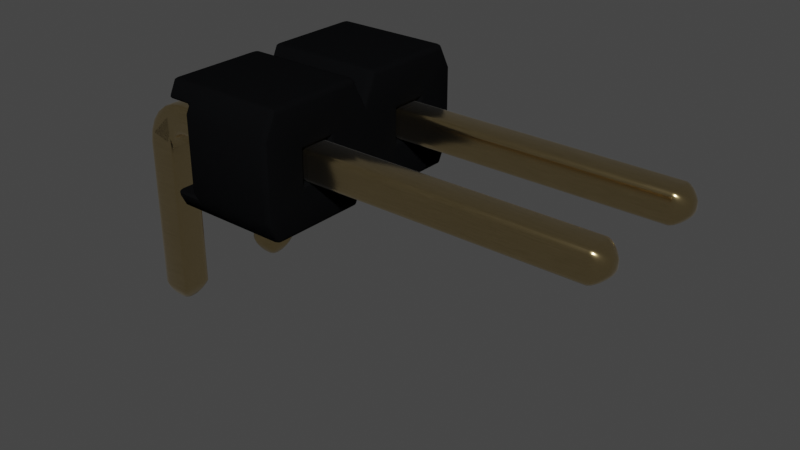 # Source: PinHeader_1x02_P2.54mm_Horizontal.blend  (saved by Blender 3.2.14; exported with 4.5.12 LTS)
import bpy
from mathutils import Matrix  # noqa: F401  (used for matrix-valued properties, if any)

bpy.ops.wm.read_factory_settings(use_empty=True)
scene = bpy.context.scene
scene.name = 'Scene'

# ---- collections
col_collection = bpy.data.collections.new('Collection'); scene.collection.children.link(col_collection)

# ---- materials (node trees are filled in below, after node groups)
mat_plastic_cast_black = bpy.data.materials.new('plastic_cast_black')
mat_plastic_cast_black.alpha_threshold = 0.0
mat_plastic_cast_black.use_transparent_shadow = False
mat_plastic_cast_black.preview_render_type = 'CUBE'
mat_plastic_cast_black.diffuse_color = (0.001296, 0.002578, 0.001683, 1.0)
mat_plastic_cast_black.specular_color = (0.01, 0.03, 0.01)
mat_plastic_cast_black.roughness = 0.5
mat_metal_goldpins_1 = bpy.data.materials.new('metal_goldpins_1')
mat_metal_goldpins_1.alpha_threshold = 0.0
mat_metal_goldpins_1.use_transparent_shadow = False
mat_metal_goldpins_1.preview_render_type = 'CUBE'
mat_metal_goldpins_1.diffuse_color = (0.5, 0.4018, 0.08046, 1.0)
mat_metal_goldpins_1.specular_color = (0.01, 0.05, 0.01)
mat_metal_goldpins_1.roughness = 0.5

# ---- node groups
ng_auto_smooth = bpy.data.node_groups.new('Auto Smooth', 'GeometryNodeTree')
_s = ng_auto_smooth.interface.new_socket(name='Geometry', in_out='OUTPUT', socket_type='NodeSocketGeometry')
_s = ng_auto_smooth.interface.new_socket(name='Geometry', in_out='INPUT', socket_type='NodeSocketGeometry')
_s = ng_auto_smooth.interface.new_socket(name='Angle', in_out='INPUT', socket_type='NodeSocketFloat')
_s.subtype = 'ANGLE'
_s.min_value = 0.0
_s.max_value = 3.142
ng_auto_smooth.is_modifier = True
_N = ng_auto_smooth.nodes; _L = ng_auto_smooth.links
n0 = _N.new('NodeGroupOutput'); n0.name = 'Group Output'; n0.location = (480, -100)
n1 = _N.new('NodeGroupInput'); n1.name = 'Group Input'; n1.location = (-420, -300)
n2 = _N.new('NodeGroupInput'); n2.name = 'Group Input.001'; n2.location = (-60, -100)
n3 = _N.new('GeometryNodeSetShadeSmooth'); n3.name = 'Set Shade Smooth'; n3.location = (120, -100)
n3.domain = 'EDGE'
n4 = _N.new('GeometryNodeSetShadeSmooth'); n4.name = 'Set Shade Smooth.001'; n4.location = (300, -100)
n5 = _N.new('GeometryNodeInputMeshEdgeAngle'); n5.name = 'Edge Angle'; n5.location = (-420, -220)
n6 = _N.new('GeometryNodeInputEdgeSmooth'); n6.name = 'Is Edge Smooth'; n6.location = (-60, -160)
n7 = _N.new('GeometryNodeInputShadeSmooth'); n7.name = 'Is Face Smooth'; n7.location = (-240, -340)
n8 = _N.new('FunctionNodeBooleanMath'); n8.name = 'Boolean Math'; n8.location = (-60, -220)
n9 = _N.new('FunctionNodeCompare'); n9.name = 'Compare'; n9.location = (-240, -180)
n9.operation = 'LESS_EQUAL'
_L.new(n5.outputs[0], n9.inputs[0])
_L.new(n4.outputs[0], n0.inputs[0])
_L.new(n1.outputs[1], n9.inputs[1])
_L.new(n9.outputs[0], n8.inputs[0])
_L.new(n7.outputs[0], n8.inputs[1])
_L.new(n2.outputs[0], n3.inputs[0])
_L.new(n6.outputs[0], n3.inputs[1])
_L.new(n3.outputs[0], n4.inputs[0])
_L.new(n8.outputs[0], n3.inputs[2])
n0.is_active_output = True

# ---- material node trees
mat_plastic_cast_black.use_nodes = True; mat_plastic_cast_black.node_tree.nodes.clear()
_N = mat_plastic_cast_black.node_tree.nodes; _L = mat_plastic_cast_black.node_tree.links
n0 = _N.new('ShaderNodeOutputMaterial'); n0.name = 'Material Output'; n0.location = (300, 300)
n1 = _N.new('ShaderNodeBsdfPrincipled'); n1.name = 'Principled BSDF'; n1.location = (-34, 298)
n1.distribution = 'GGX'
n1.subsurface_method = 'BURLEY'
n1.inputs[0].default_value = (0.003107, 0.003254, 0.00368, 1.0)
n1.inputs[3].default_value = 1.0
n1.inputs[13].default_value = 0.4091
n1.inputs[27].default_value = (0.0, 0.0, 0.0, 1.0)
n1.inputs[28].default_value = 1.0
n2 = _N.new('ShaderNodeValToRGB'); n2.name = 'ColorRamp'; n2.location = (-597, 225)
while len(n2.color_ramp.elements) > 1: n2.color_ramp.elements.remove(n2.color_ramp.elements[-1])
n2.color_ramp.elements[0].position = 0.1409; n2.color_ramp.elements[0].color = (0.2343, 0.2343, 0.2343, 1.0)
_e = n2.color_ramp.elements.new(1.0); _e.color = (0.5802, 0.5802, 0.5802, 1.0)
n3 = _N.new('ShaderNodeTexNoise'); n3.name = 'Noise Texture'; n3.location = (-885, 219)
n3.inputs[2].default_value = 2.5
n3.inputs[3].default_value = 1.0
n3.inputs[4].default_value = 0.8583
n3.inputs[8].default_value = -2.2
_L.new(n1.outputs[0], n0.inputs[0])
_L.new(n3.outputs[0], n2.inputs[0])
_L.new(n2.outputs[0], n1.inputs[2])
n0.is_active_output = True
mat_metal_goldpins_1.use_nodes = True; mat_metal_goldpins_1.node_tree.nodes.clear()
_N = mat_metal_goldpins_1.node_tree.nodes; _L = mat_metal_goldpins_1.node_tree.links
n0 = _N.new('ShaderNodeOutputMaterial'); n0.name = 'Material Output'; n0.location = (398, 300)
n1 = _N.new('ShaderNodeBsdfPrincipled'); n1.name = 'Principled BSDF'; n1.location = (108, 300)
n1.distribution = 'GGX'
n1.subsurface_method = 'BURLEY'
n1.inputs[1].default_value = 1.0
n1.inputs[2].default_value = 0.1841
n1.inputs[3].default_value = 1.45
n1.inputs[8].default_value = 1.0
n1.inputs[10].default_value = 0.02727
n1.inputs[13].default_value = 0.475
n1.inputs[20].default_value = 0.2891
n1.inputs[24].default_value = 0.03545
n1.inputs[27].default_value = (0.0, 0.0, 0.0, 1.0)
n1.inputs[28].default_value = 1.0
n2 = _N.new('ShaderNodeMapping'); n2.name = 'Mapping'; n2.location = (-783, 233)
n2.vector_type = 'VECTOR'
n2.inputs[3].default_value = (29.8, 40.0, 1.0)
n3 = _N.new('ShaderNodeTexCoord'); n3.name = 'Texture Coordinate'; n3.location = (-1071, 295)
n4 = _N.new('ShaderNodeTexNoise'); n4.name = 'Noise Texture'; n4.location = (-553, 188)
n4.inputs[3].default_value = 13.2
n4.inputs[4].default_value = 0.8833
n4.inputs[8].default_value = 4.0
n5 = _N.new('ShaderNodeValToRGB'); n5.name = 'ColorRamp'; n5.location = (-286, 264)
while len(n5.color_ramp.elements) > 1: n5.color_ramp.elements.remove(n5.color_ramp.elements[-1])
n5.color_ramp.elements[0].position = 0.3295; n5.color_ramp.elements[0].color = (0.9756, 0.7616, 0.4151, 1.0)
_e = n5.color_ramp.elements.new(0.8); _e.color = (0.2997, 0.2211, 0.05513, 1.0)
n6 = _N.new('ShaderNodeMix'); n6.name = 'Mix'; n6.location = (-62, 180)
n6.data_type = 'RGBA'
n6.inputs[0].default_value = 0.02727
n6.inputs[7].default_value = (0.5518, 0.2626, 0.03915, 1.0)
_L.new(n1.outputs[0], n0.inputs[0])
_L.new(n2.outputs[0], n4.inputs[0])
_L.new(n3.outputs[0], n2.inputs[0])
_L.new(n4.outputs[0], n5.inputs[0])
_L.new(n5.outputs[0], n6.inputs[6])
_L.new(n6.outputs[2], n1.inputs[0])
n0.is_active_output = True

# ---- world
world_world = bpy.data.worlds.new('World'); scene.world = world_world
world_world.use_nodes = True; world_world.node_tree.nodes.clear()
_N = world_world.node_tree.nodes; _L = world_world.node_tree.links
n0 = _N.new('ShaderNodeOutputWorld'); n0.name = 'World Output'; n0.location = (300, 300)
n1 = _N.new('ShaderNodeBackground'); n1.name = 'Background'; n1.location = (10, 300)
n1.inputs[0].default_value = (0.05088, 0.05088, 0.05088, 1.0)
_L.new(n1.outputs[0], n0.inputs[0])
n0.is_active_output = True
world_world.color = (0.05088, 0.05088, 0.05088)
world_world.use_sun_shadow = False
world_world.sun_shadow_jitter_overblur = 0.0

# ---- meshes
me_shape_9_indexedfaceset_001 = bpy.data.meshes.new('SHAPE_9_IndexedFaceSet.001')
me_shape_9_indexedfaceset_001.from_pydata([(0.8661, -0.6378, 0.7795), (1.118, -0.3858, 0.7795), (0.8661, -0.3858, 1.583), (0.8661, -0.3858, 0.7795), (-0.1339, -0.6378, 1.583), (1.394, -0.01181, 1.583), (1.492, -0.2087, 1.583), (0.5906, -0.01181, 1.583), (0.3937, -0.01181, 1.583), (0.3937, -1.012, 1.583), (0.4921, -0.815, 1.583), (0.1181, -0.6378, 1.583), (-0.1339, -0.3858, 1.583), (0.1181, -0.3858, 1.583), (1.118, -0.3858, 1.583), (-0.5079, -0.2087, 0.7795), (0.4665, -0.1575, 0.7795), (0.4921, -0.2087, 0.7795), (1.467, -0.1575, 0.7795), (1.492, -0.2087, 0.7795), (1.467, -0.8661, 0.7795), (-0.1339, -0.6378, 0.7795), (-0.4094, -0.01181, 0.5827), (-0.5079, -0.815, 0.7795), (-0.4094, -1.012, 1.583), (-0.4094, -1.012, 0.5827), (0.5906, -1.012, 1.583), (0.5906, -1.012, 0.5827), (0.5177, -0.8661, 0.5827), (0.3937, -1.012, 0.5827), (0.4921, -0.815, 0.7795), (1.492, -0.815, 1.583), (1.492, -0.815, 0.7795), (-0.4823, -0.1575, 0.7795), (-0.4094, -0.01181, 1.583), (-0.5079, -0.2087, 1.583), (0.5177, -0.1575, 0.5827), (0.4921, -0.2087, 1.583), (-0.4823, -0.8661, 0.5827), (-0.4823, -0.8661, 0.7795), (0.4665, -0.8661, 0.7795), (0.4665, -0.8661, 0.5827), (-0.4823, -0.1575, 0.5827), (0.4665, -0.1575, 0.5827), (-0.1339, -0.3858, 0.7795), (0.1181, -0.6378, 0.7795), (0.1181, -0.3858, 0.7795), (1.394, -1.012, 1.583), (1.394, -0.01181, 0.5827), (0.3937, -0.01181, 0.5827), (0.5906, -0.01181, 0.5827), (1.394, -1.012, 0.5827), (-0.5079, -0.815, 1.583), (0.5177, -0.8661, 0.7795), (1.467, -0.8661, 0.5827), (0.5177, -0.1575, 0.7795), (1.467, -0.1575, 0.5827), (0.8661, -0.6378, 1.583), (1.118, -0.6378, 1.583), (1.118, -0.6378, 0.7795), (-0.05512, -0.4646, 3.945), (0.1181, -0.6378, 3.866), (-0.05512, 1.169, 0.03937), (0.03937, 1.169, -0.05512), (0.1181, -0.2441, 0.1181), (-0.1339, -0.2441, 0.1181), (-0.05512, 1.169, -0.05512), (0.03937, 1.169, 0.03937), (0.1181, 1.091, -0.1339), (0.1181, 1.091, 0.1181), (-0.1339, 1.091, 0.1181), (0.03937, -0.4646, 3.945), (0.03937, -0.5591, 3.945), (-0.05512, -0.5591, 3.945), (-0.1339, -0.6378, 3.866), (-0.1339, 1.091, -0.1339), (-0.1339, -0.2441, -0.1339), (-0.1339, -0.6244, 0.1579), (-0.1339, -0.585, 0.06299), (-0.1339, -0.5225, -0.01855), (-0.1339, -0.4409, -0.08111), (-0.1339, -0.346, -0.1204), (-0.1339, -0.3858, 3.866), (-0.1339, -0.315, 0.1371), (-0.1339, -0.3443, 0.1596), (-0.1339, -0.381, 0.2232), (0.1181, -0.4409, -0.08111), (0.1181, -0.3858, 3.866), (0.1181, -0.2808, 0.1229), (0.1181, -0.3443, 0.1596), (0.1181, -0.3668, 0.189), (0.1181, -0.381, 0.2232), (-0.1339, -0.6378, 0.2598), (0.1181, -0.2441, -0.1339), (0.1181, -0.6378, 0.2598), (0.1181, -0.6244, 0.1579), (0.1181, -0.585, 0.06299), (0.1181, -0.5225, -0.01855), (0.1181, -0.346, -0.1204), (0.1181, -0.315, 0.1371), (0.1181, -0.3858, 0.2598), (-0.1339, -0.3858, 0.2598), (-0.1339, -0.2808, 0.1229), (-0.1339, -0.3668, 0.189), (1.039, -0.4646, 3.945), (1.118, -0.6378, 0.2598), (0.8661, -0.3858, 0.2598), (1.039, 1.169, -0.05512), (0.8661, -0.2441, 0.1181), (1.118, 1.091, 0.1181), (0.9449, 1.169, -0.05512), (0.9449, 1.169, 0.03937), (1.039, 1.169, 0.03937), (0.9449, -0.4646, 3.945), (0.8661, -0.3858, 3.866), (0.9449, -0.5591, 3.945), (1.039, -0.5591, 3.945), (0.8661, 1.091, 0.1181), (0.8661, -0.6378, 0.2598), (0.8661, -0.6378, 3.866), (0.8661, -0.3443, 0.1596), (0.8661, -0.381, 0.2232), (1.118, -0.6244, 0.1579), (1.118, -0.6378, 3.866), (1.118, -0.3858, 3.866), (1.118, -0.2441, 0.1181), (1.118, -0.315, 0.1371), (1.118, -0.3668, 0.189), (1.118, -0.2441, -0.1339), (0.8661, -0.2441, -0.1339), (1.118, 1.091, -0.1339), (0.8661, 1.091, -0.1339), (0.8661, -0.6244, 0.1579), (0.8661, -0.585, 0.06299), (0.8661, -0.5225, -0.01855), (0.8661, -0.4409, -0.08111), (0.8661, -0.346, -0.1204), (1.118, -0.585, 0.06299), (1.118, -0.5225, -0.01855), (1.118, -0.4409, -0.08111), (1.118, -0.346, -0.1204), (1.118, -0.2808, 0.1229), (1.118, -0.3443, 0.1596), (1.118, -0.381, 0.2232), (1.118, -0.3858, 0.2598), (0.8661, -0.2808, 0.1229), (0.8661, -0.315, 0.1371), (0.8661, -0.3668, 0.189)], [], [(29, 25, 24), (29, 24, 9), (2, 0, 57), (2, 3, 0), (1, 2, 14), (1, 3, 2), (45, 4, 21), (45, 11, 4), (4, 24, 52), (12, 52, 35), (12, 4, 52), (11, 9, 24), (11, 24, 4), (34, 12, 35), (10, 9, 11), (57, 26, 10), (37, 11, 13), (37, 10, 11), (8, 13, 12), (8, 12, 34), (8, 37, 13), (58, 47, 26), (58, 26, 57), (2, 57, 10), (2, 10, 37), (7, 2, 37), (31, 47, 58), (6, 58, 14), (6, 31, 58), (5, 14, 2), (5, 6, 14), (5, 2, 7), (59, 20, 32), (0, 20, 59), (1, 19, 18), (1, 32, 19), (1, 59, 32), (53, 20, 0), (30, 53, 0), (3, 30, 0), (45, 40, 30), (17, 30, 3), (55, 3, 1), (55, 1, 18), (55, 17, 3), (21, 40, 45), (46, 17, 16), (46, 45, 30), (46, 30, 17), (39, 40, 21), (23, 39, 21), (15, 21, 44), (15, 23, 21), (33, 44, 46), (33, 46, 16), (33, 15, 44), (31, 19, 32), (6, 19, 31), (25, 41, 38), (25, 29, 41), (49, 34, 22), (49, 8, 34), (39, 52, 24), (25, 39, 24), (23, 52, 39), (38, 39, 25), (53, 10, 26), (27, 53, 26), (30, 10, 53), (28, 53, 27), (40, 41, 29), (9, 40, 29), (10, 30, 40), (10, 40, 9), (20, 54, 51), (47, 20, 51), (31, 32, 20), (31, 20, 47), (33, 34, 35), (33, 35, 15), (22, 33, 42), (22, 34, 33), (55, 7, 37), (55, 37, 17), (50, 55, 36), (50, 7, 55), (16, 17, 37), (16, 37, 8), (49, 43, 16), (49, 16, 8), (18, 19, 6), (18, 6, 5), (48, 56, 18), (48, 18, 5), (38, 40, 39), (38, 41, 40), (43, 42, 33), (43, 33, 16), (12, 21, 4), (12, 44, 21), (46, 12, 13), (46, 44, 12), (13, 11, 45), (13, 45, 46), (51, 27, 26), (51, 26, 47), (48, 7, 50), (48, 5, 7), (42, 43, 49), (42, 49, 22), (36, 56, 48), (36, 48, 50), (27, 54, 28), (27, 51, 54), (35, 23, 15), (35, 52, 23), (53, 54, 20), (28, 54, 53), (56, 36, 55), (56, 55, 18), (14, 58, 59), (14, 59, 1), (59, 57, 0), (59, 58, 57), (73, 60, 71), (73, 71, 72), (94, 92, 74), (94, 74, 61), (100, 87, 82), (100, 82, 101), (63, 67, 62), (63, 62, 66), (65, 70, 69), (65, 69, 64), (75, 63, 66), (75, 68, 63), (62, 75, 66), (62, 70, 75), (63, 68, 69), (63, 69, 67), (62, 67, 69), (70, 62, 69), (71, 60, 82), (87, 71, 82), (60, 73, 74), (82, 60, 74), (87, 61, 72), (71, 87, 72), (73, 72, 61), (73, 61, 74), (83, 79, 80), (83, 84, 79), (103, 78, 79), (103, 79, 84), (85, 77, 78), (85, 78, 103), (102, 80, 81), (102, 83, 80), (65, 81, 76), (65, 102, 81), (101, 92, 77), (101, 77, 85), (70, 76, 75), (70, 65, 76), (82, 74, 92), (82, 92, 101), (99, 86, 97), (99, 97, 89), (90, 97, 96), (90, 89, 97), (91, 96, 95), (91, 90, 96), (88, 98, 86), (88, 86, 99), (64, 93, 98), (64, 98, 88), (100, 95, 94), (100, 91, 95), (69, 68, 93), (69, 93, 64), (87, 94, 61), (87, 100, 94), (68, 76, 93), (68, 75, 76), (81, 93, 76), (81, 98, 93), (80, 86, 98), (80, 98, 81), (79, 97, 86), (79, 86, 80), (78, 96, 97), (78, 97, 79), (77, 95, 96), (77, 96, 78), (92, 94, 95), (92, 95, 77), (102, 65, 64), (102, 64, 88), (83, 88, 99), (83, 102, 88), (84, 99, 89), (84, 83, 99), (103, 89, 90), (103, 84, 89), (85, 90, 91), (85, 103, 90), (101, 91, 100), (101, 85, 91), (115, 113, 104), (115, 104, 116), (105, 118, 119), (105, 119, 123), (144, 124, 114), (144, 114, 106), (107, 112, 111), (107, 111, 110), (108, 117, 109), (108, 109, 125), (110, 130, 107), (131, 130, 110), (111, 131, 110), (111, 117, 131), (107, 130, 109), (107, 109, 112), (111, 112, 109), (117, 111, 109), (104, 113, 114), (124, 104, 114), (113, 115, 119), (114, 113, 119), (124, 123, 116), (104, 124, 116), (115, 116, 123), (115, 123, 119), (146, 134, 135), (146, 120, 134), (147, 133, 134), (147, 134, 120), (121, 132, 133), (121, 133, 147), (145, 135, 136), (145, 146, 135), (108, 136, 129), (108, 145, 136), (106, 118, 132), (106, 132, 121), (117, 129, 131), (117, 108, 129), (114, 119, 118), (114, 118, 106), (126, 139, 138), (126, 138, 142), (127, 138, 137), (127, 142, 138), (143, 137, 122), (143, 127, 137), (141, 140, 139), (141, 139, 126), (125, 128, 140), (125, 140, 141), (144, 122, 105), (144, 143, 122), (109, 130, 128), (109, 128, 125), (124, 105, 123), (124, 144, 105), (130, 129, 128), (130, 131, 129), (136, 128, 129), (136, 140, 128), (135, 139, 140), (135, 140, 136), (134, 138, 139), (134, 139, 135), (133, 137, 138), (133, 138, 134), (132, 122, 137), (132, 137, 133), (118, 105, 122), (118, 122, 132), (145, 108, 125), (145, 125, 141), (146, 141, 126), (146, 145, 141), (120, 126, 142), (120, 146, 126), (147, 142, 127), (147, 120, 142), (121, 127, 143), (121, 147, 127), (106, 143, 144), (106, 121, 143)])
me_shape_9_indexedfaceset_001.polygons.foreach_set('use_smooth', [True] * 292)
me_shape_9_indexedfaceset_001.polygons.foreach_set('material_index', [0, 0, 0, 0, 0, 0, 0, 0, 0, 0, 0, 0, 0, 0, 0, 0, 0, 0, 0, 0, 0, 0, 0, 0, 0, 0, 0, 0, 0, 0, 0, 0, 0, 0, 0, 0, 0, 0, 0, 0, 0, 0, 0, 0, 0, 0, 0, 0, 0, 0, 0, 0, 0, 0, 0, 0, 0, 0, 0, 0, 0, 0, 0, 0, 0, 0, 0, 0, 0, 0, 0, 0, 0, 0, 0, 0, 0, 0, 0, 0, 0, 0, 0, 0, 0, 0, 0, 0, 0, 0, 0, 0, 0, 0, 0, 0, 0, 0, 0, 0, 0, 0, 0, 0, 0, 0, 0, 0, 0, 0, 0, 0, 0, 0, 0, 0, 0, 0, 0, 0, 0, 0, 0, 0, 1, 1, 1, 1, 1, 1, 1, 1, 1, 1, 1, 1, 1, 1, 1, 1, 1, 1, 1, 1, 1, 1, 1, 1, 1, 1, 1, 1, 1, 1, 1, 1, 1, 1, 1, 1, 1, 1, 1, 1, 1, 1, 1, 1, 1, 1, 1, 1, 1, 1, 1, 1, 1, 1, 1, 1, 1, 1, 1, 1, 1, 1, 1, 1, 1, 1, 1, 1, 1, 1, 1, 1, 1, 1, 1, 1, 1, 1, 1, 1, 1, 1, 1, 1, 1, 1, 1, 1, 1, 1, 1, 1, 1, 1, 1, 1, 1, 1, 1, 1, 1, 1, 1, 1, 1, 1, 1, 1, 1, 1, 1, 1, 1, 1, 1, 1, 1, 1, 1, 1, 1, 1, 1, 1, 1, 1, 1, 1, 1, 1, 1, 1, 1, 1, 1, 1, 1, 1, 1, 1, 1, 1, 1, 1, 1, 1, 1, 1, 1, 1, 1, 1, 1, 1, 1, 1, 1, 1, 1, 1, 1, 1, 1, 1, 1, 1, 1, 1])
_uv = me_shape_9_indexedfaceset_001.uv_layers.new(name='UVMap')
_uv.uv.foreach_set('vector', [0.0, 1.0, 0.0, 0.0, 1.0, 0.0, 0.0, 1.0, 1.0, 0.0, 1.0, 1.0, 1.0, 1.0, 0.0, 0.0, 1.0, 0.0, 1.0, 1.0, 0.0, 1.0, 0.0, 0.0, 0.0, 1.0, 1.0, 0.0, 1.0, 1.0, 0.0, 1.0, 0.0, 0.0, 1.0, 0.0, 0.0, 1.0, 1.0, 0.0, 0.0, 0.0, 0.0, 1.0, 1.0, 1.0, 1.0, 0.0, 0.187, 0.374, 0.04921, 0.0, 0.0, 0.1969, 0.187, 0.626, 0.0, 0.1969, 0.0, 0.8031, 0.187, 0.626, 0.187, 0.374, 0.0, 0.1969, 0.313, 0.374, 0.4508, 0.0, 0.04921, 0.0, 0.313, 0.374, 0.04921, 0.0, 0.187, 0.374, 0.04921, 1.0, 0.187, 0.626, 0.0, 0.8031, 0.5, 0.1969, 0.4508, 0.0, 0.313, 0.374, 0.687, 0.374, 0.5492, 0.0, 0.5, 0.1969, 0.5, 0.8031, 0.313, 0.374, 0.313, 0.626, 0.5, 0.8031, 0.5, 0.1969, 0.313, 0.374, 0.4508, 1.0, 0.313, 0.626, 0.187, 0.626, 0.4508, 1.0, 0.187, 0.626, 0.04921, 1.0, 0.4508, 1.0, 0.5, 0.8031, 0.313, 0.626, 0.813, 0.374, 0.9508, 0.0, 0.5492, 0.0, 0.813, 0.374, 0.5492, 0.0, 0.687, 0.374, 0.687, 0.626, 0.687, 0.374, 0.5, 0.1969, 0.687, 0.626, 0.5, 0.1969, 0.5, 0.8031, 0.5492, 1.0, 0.687, 0.626, 0.5, 0.8031, 1.0, 0.1969, 0.9508, 0.0, 0.813, 0.374, 1.0, 0.8031, 0.813, 0.374, 0.813, 0.626, 1.0, 0.8031, 1.0, 0.1969, 0.813, 0.374, 0.9508, 1.0, 0.813, 0.626, 0.687, 0.626, 0.9508, 1.0, 1.0, 0.8031, 0.813, 0.626, 0.9508, 1.0, 0.687, 0.626, 0.5492, 1.0, 0.813, 0.3222, 0.9872, 0.0, 1.0, 0.07222, 0.687, 0.3222, 0.9872, 0.0, 0.813, 0.3222, 0.813, 0.6778, 1.0, 0.9278, 0.9872, 1.0, 0.813, 0.6778, 1.0, 0.07222, 1.0, 0.9278, 0.813, 0.6778, 0.813, 0.3222, 1.0, 0.07222, 0.5128, 0.0, 0.9872, 0.0, 0.687, 0.3222, 0.5, 0.07222, 0.5128, 0.0, 0.687, 0.3222, 0.687, 0.6778, 0.5, 0.07222, 0.687, 0.3222, 0.313, 0.3222, 0.4872, 0.0, 0.5, 0.07222, 0.5, 0.9278, 0.5, 0.07222, 0.687, 0.6778, 0.5128, 1.0, 0.687, 0.6778, 0.813, 0.6778, 0.5128, 1.0, 0.813, 0.6778, 0.9872, 1.0, 0.5128, 1.0, 0.5, 0.9278, 0.687, 0.6778, 0.187, 0.3222, 0.4872, 0.0, 0.313, 0.3222, 0.313, 0.6778, 0.5, 0.9278, 0.4872, 1.0, 0.313, 0.6778, 0.313, 0.3222, 0.5, 0.07222, 0.313, 0.6778, 0.5, 0.07222, 0.5, 0.9278, 0.0128, 0.0, 0.4872, 0.0, 0.187, 0.3222, 0.0, 0.07222, 0.0128, 0.0, 0.187, 0.3222, 0.0, 0.9278, 0.187, 0.3222, 0.187, 0.6778, 0.0, 0.9278, 0.0, 0.07222, 0.187, 0.3222, 0.0128, 1.0, 0.187, 0.6778, 0.313, 0.6778, 0.0128, 1.0, 0.313, 0.6778, 0.4872, 1.0, 0.0128, 1.0, 0.0, 0.9278, 0.187, 0.6778, 1.0, 0.0, 0.0, 1.0, 0.0, 0.0, 1.0, 1.0, 0.0, 1.0, 1.0, 0.0, 0.07676, 0.0, 1.0, 1.0, 0.0, 1.0, 0.07676, 0.0, 0.9232, 0.0, 1.0, 1.0, 0.0, 1.0, 1.0, 0.0, 0.0, 0.0, 0.0, 1.0, 1.0, 1.0, 1.0, 0.0, 0.1969, 0.74, 1.0, 1.0, 1.0, 0.0, 0.0, 0.0, 0.1969, 0.74, 1.0, 0.0, 0.1969, 1.0, 1.0, 1.0, 0.1969, 0.74, 0.0, 0.74, 0.1969, 0.74, 0.0, 0.0, 0.1969, 0.74, 1.0, 1.0, 1.0, 0.0, 0.0, 0.0, 0.1969, 0.74, 1.0, 0.0, 0.1969, 1.0, 1.0, 1.0, 0.1969, 0.74, 0.0, 0.74, 0.1969, 0.74, 0.0, 0.0, 0.1969, 0.74, 0.0, 0.74, 0.0, 0.0, 1.0, 0.0, 0.1969, 0.74, 0.0, 0.0, 1.0, 1.0, 0.1969, 1.0, 0.1969, 0.74, 1.0, 1.0, 0.1969, 0.74, 1.0, 0.0, 0.1969, 0.74, 0.0, 0.74, 0.0, 0.0, 1.0, 0.0, 0.1969, 0.74, 0.0, 0.0, 1.0, 1.0, 0.1969, 1.0, 0.1969, 0.74, 1.0, 1.0, 0.1969, 0.74, 1.0, 0.0, 0.1969, 0.26, 1.0, 1.0, 1.0, 0.0, 0.1969, 0.26, 1.0, 0.0, 0.1969, 0.0, 0.0, 1.0, 0.1969, 0.26, 0.0, 0.26, 0.0, 1.0, 1.0, 1.0, 0.1969, 0.26, 0.1969, 0.26, 1.0, 1.0, 1.0, 0.0, 0.1969, 0.26, 1.0, 0.0, 0.1969, 0.0, 0.0, 1.0, 0.1969, 0.26, 0.0, 0.26, 0.0, 1.0, 1.0, 1.0, 0.1969, 0.26, 0.1969, 0.26, 0.1969, 0.0, 1.0, 0.0, 0.1969, 0.26, 1.0, 0.0, 1.0, 1.0, 0.0, 1.0, 0.0, 0.26, 0.1969, 0.26, 0.0, 1.0, 0.1969, 0.26, 1.0, 1.0, 0.1969, 0.26, 0.1969, 0.0, 1.0, 0.0, 0.1969, 0.26, 1.0, 0.0, 1.0, 1.0, 0.0, 1.0, 0.0, 0.26, 0.1969, 0.26, 0.0, 1.0, 0.1969, 0.26, 1.0, 1.0, 0.0, 0.0, 1.0, 1.0, 0.0, 1.0, 0.0, 0.0, 1.0, 0.0, 1.0, 1.0, 1.0, 0.0, 0.0, 0.0, 0.0, 1.0, 1.0, 0.0, 0.0, 1.0, 1.0, 1.0, 1.0, 1.0, 0.0, 0.0, 1.0, 0.0, 1.0, 1.0, 0.0, 1.0, 0.0, 0.0, 0.0, 1.0, 1.0, 0.0, 1.0, 1.0, 0.0, 1.0, 0.0, 0.0, 1.0, 0.0, 1.0, 1.0, 1.0, 0.0, 0.0, 0.0, 1.0, 1.0, 0.0, 0.0, 0.0, 1.0, 0.0, 1.0, 0.0, 0.0, 1.0, 0.0, 0.0, 1.0, 1.0, 0.0, 1.0, 1.0, 0.0, 1.0, 1.0, 0.0, 0.0, 0.0, 0.0, 1.0, 1.0, 1.0, 1.0, 0.0, 0.0, 0.0, 1.0, 0.0, 0.9232, 1.0, 0.0, 0.0, 0.9232, 1.0, 0.07676, 1.0, 0.0, 0.0, 1.0, 0.0, 0.9232, 1.0, 0.0, 0.0, 0.9232, 1.0, 0.07676, 1.0, 0.07676, 0.0, 1.0, 1.0, 0.0, 1.0, 0.07676, 0.0, 0.9232, 0.0, 1.0, 1.0, 1.0, 1.0, 0.0, 0.0, 0.0, 1.0, 1.0, 1.0, 1.0, 0.0, 0.0, 0.0, 0.0, 1.0, 1.0, 0.0, 1.0, 1.0, 0.0, 0.0, 1.0, 0.0, 0.0, 1.0, 1.0, 0.0, 0.0, 0.0, 0.0, 1.0, 1.0, 0.0, 0.0, 1.0, 1.0, 1.0, 1.0, 1.0, 1.0, 0.0, 0.0, 0.0, 1.0, 1.0, 0.0, 0.0, 0.0, 1.0, 0.0, 1.0, 1.0, 0.0, 0.0, 0.0, 0.0, 1.0, 1.0, 1.0, 1.0, 0.0, 0.0, 0.0, 1.0, 0.0, 1.0, 1.0, 0.0, 0.0, 1.0, 1.0, 0.0, 1.0, 0.0, 1.0, 0.0, 0.0, 1.0, 0.0, 0.0, 1.0, 1.0, 0.0, 1.0, 1.0, 0.0, 1.0, 1.0, 1.0, 1.0, 0.0, 0.0, 1.0, 1.0, 0.0, 0.0, 0.0, 0.0, 1.0, 1.0, 1.0, 1.0, 0.0, 0.0, 1.0, 1.0, 0.0, 0.0, 0.0, 0.0, 0.0, 1.0, 0.0, 1.0, 1.0, 0.0, 0.0, 1.0, 1.0, 0.0, 1.0, 0.0, 0.0, 0.6875, 1.0, 0.3125, 1.0, 0.0, 0.0, 1.0, 0.0, 0.6875, 1.0, 0.6875, 1.0, 0.0, 0.0, 0.3125, 1.0, 0.6875, 1.0, 1.0, 0.0, 0.0, 0.0, 0.3125, 1.0, 0.0, 0.0, 1.0, 0.0, 0.3125, 1.0, 1.0, 0.0, 0.6875, 1.0, 0.3125, 1.0, 0.6875, 1.0, 1.0, 0.0, 0.0, 0.0, 0.3125, 1.0, 1.0, 0.0, 0.6875, 0.0, 0.3125, 0.0, 0.0, 1.0, 1.0, 1.0, 0.6875, 0.0, 0.0, 1.0, 0.6875, 1.0, 0.3125, 1.0, 0.0, 0.0, 1.0, 0.0, 0.6875, 1.0, 0.0, 0.0, 1.0, 1.0, 0.0, 1.0, 0.3125, 0.0, 0.6875, 0.0, 1.0, 1.0, 0.3125, 0.0, 0.3125, 1.0, 0.6875, 1.0, 1.0, 0.0, 0.3125, 1.0, 1.0, 0.0, 0.0, 0.0, 0.06774, 0.1868, 0.02883, 0.06672, 0.01319, 0.1139, 0.06774, 0.1868, 0.07337, 0.1698, 0.02883, 0.06672, 0.08071, 0.1568, 0.04921, 0.03052, 0.02883, 0.06672, 0.08071, 0.1568, 0.02883, 0.06672, 0.07337, 0.1698, 0.08925, 0.1486, 0.07295, 0.007762, 0.04921, 0.03052, 0.08925, 0.1486, 0.04921, 0.03052, 0.08071, 0.1568, 0.0642, 0.2066, 0.01319, 0.1139, 0.003354, 0.1688, 0.0642, 0.2066, 0.06774, 0.1868, 0.01319, 0.1139, 0.06299, 0.2278, 0.003354, 0.1688, 0.0, 0.2278, 0.06299, 0.2278, 0.0642, 0.2066, 0.003354, 0.1688, 0.09843, 0.1458, 0.09843, 0.0, 0.07295, 0.007762, 0.09843, 0.1458, 0.07295, 0.007762, 0.08925, 0.1486, 0.06299, 1.0, 0.0, 0.2278, 0.0, 1.0, 0.06299, 1.0, 0.06299, 0.2278, 0.0, 0.2278, 1.0, 0.1458, 1.0, 0.0, 0.09843, 0.0, 1.0, 0.1458, 0.09843, 0.0, 0.09843, 0.1458, 0.06774, 0.1868, 0.01319, 0.1139, 0.02883, 0.06672, 0.06774, 0.1868, 0.02883, 0.06672, 0.07337, 0.1698, 0.08071, 0.1568, 0.02883, 0.06672, 0.04921, 0.03052, 0.08071, 0.1568, 0.07337, 0.1698, 0.02883, 0.06672, 0.08925, 0.1486, 0.04921, 0.03052, 0.07295, 0.007762, 0.08925, 0.1486, 0.08071, 0.1568, 0.04921, 0.03052, 0.0642, 0.2066, 0.003354, 0.1688, 0.01319, 0.1139, 0.0642, 0.2066, 0.01319, 0.1139, 0.06774, 0.1868, 0.06299, 0.2278, 0.0, 0.2278, 0.003354, 0.1688, 0.06299, 0.2278, 0.003354, 0.1688, 0.0642, 0.2066, 0.09843, 0.1458, 0.07295, 0.007762, 0.09843, 0.0, 0.09843, 0.1458, 0.08925, 0.1486, 0.07295, 0.007762, 0.06299, 1.0, 0.0, 1.0, 0.0, 0.2278, 0.06299, 1.0, 0.0, 0.2278, 0.06299, 0.2278, 1.0, 0.1458, 0.09843, 0.0, 1.0, 0.0, 1.0, 0.1458, 0.09843, 0.1458, 0.09843, 0.0, 1.0, 1.0, 0.0, 0.0, 0.0, 1.0, 1.0, 1.0, 1.0, 0.0, 0.0, 0.0, 0.7412, 0.03407, 1.0, 0.0, 1.0, 0.0, 0.7412, 0.03407, 0.7412, 0.03407, 1.0, 0.0, 0.5, 0.134, 0.5, 0.134, 0.7412, 0.03407, 0.5, 0.134, 0.7412, 0.03407, 0.7412, 0.03407, 0.2929, 0.2929, 0.2929, 0.2929, 0.5, 0.134, 0.2929, 0.2929, 0.5, 0.134, 0.5, 0.134, 0.134, 0.5, 0.134, 0.5, 0.2929, 0.2929, 0.134, 0.5, 0.2929, 0.2929, 0.2929, 0.2929, 0.03407, 0.7412, 0.03407, 0.7412, 0.134, 0.5, 0.03407, 0.7412, 0.134, 0.5, 0.134, 0.5, 0.0, 1.0, 0.0, 1.0, 0.03407, 0.7412, 0.0, 1.0, 0.03407, 0.7412, 0.03407, 0.7412, 0.0, 0.7412, 0.0, 1.0, 1.0, 1.0, 0.0, 0.7412, 1.0, 1.0, 1.0, 0.7412, 0.0, 0.5, 1.0, 0.7412, 1.0, 0.5, 0.0, 0.5, 0.0, 0.7412, 1.0, 0.7412, 0.0, 0.2929, 1.0, 0.5, 1.0, 0.2929, 0.0, 0.2929, 0.0, 0.5, 1.0, 0.5, 0.0, 0.134, 1.0, 0.2929, 1.0, 0.134, 0.0, 0.134, 0.0, 0.2929, 1.0, 0.2929, 0.0, 0.03407, 1.0, 0.134, 1.0, 0.03407, 0.0, 0.03407, 0.0, 0.134, 1.0, 0.134, 0.0, 0.0, 1.0, 0.03407, 1.0, 0.0, 0.0, 0.0, 0.0, 0.03407, 1.0, 0.03407, 0.0, 0.0, 1.0, 0.0, 1.0, 1.0, 0.0, 0.0, 1.0, 1.0, 0.0, 1.0, 0.0, 1.0, 0.0, 0.0, 1.0, 0.0, 0.0, 1.0, 1.0, 0.0, 1.0, 1.0, 0.0, 1.0, 1.0, 1.0, 1.0, 0.0, 0.0, 1.0, 1.0, 0.0, 0.0, 0.0, 0.0, 1.0, 1.0, 1.0, 1.0, 0.0, 0.0, 1.0, 1.0, 0.0, 0.0, 0.0, 0.0, 0.0, 1.0, 0.0, 1.0, 1.0, 0.0, 0.0, 1.0, 1.0, 0.0, 1.0, 0.3125, 1.0, 1.0, 0.0, 0.6875, 1.0, 0.0, 0.0, 1.0, 0.0, 0.3125, 1.0, 0.6875, 1.0, 0.0, 0.0, 0.3125, 1.0, 0.6875, 1.0, 1.0, 0.0, 0.0, 0.0, 0.3125, 1.0, 0.0, 0.0, 1.0, 0.0, 0.3125, 1.0, 1.0, 0.0, 0.6875, 1.0, 0.3125, 1.0, 0.6875, 1.0, 1.0, 0.0, 0.0, 0.0, 0.3125, 1.0, 1.0, 0.0, 0.6875, 0.0, 0.3125, 0.0, 0.0, 1.0, 1.0, 1.0, 0.6875, 0.0, 0.0, 1.0, 0.6875, 1.0, 0.3125, 1.0, 0.0, 0.0, 1.0, 0.0, 0.6875, 1.0, 0.0, 0.0, 1.0, 1.0, 0.0, 1.0, 0.3125, 0.0, 0.6875, 0.0, 1.0, 1.0, 0.3125, 0.0, 0.3125, 1.0, 0.6875, 1.0, 1.0, 0.0, 0.3125, 1.0, 1.0, 0.0, 0.0, 0.0, 0.06774, 0.1868, 0.02883, 0.06672, 0.01319, 0.1139, 0.06774, 0.1868, 0.07337, 0.1698, 0.02883, 0.06672, 0.08071, 0.1568, 0.04921, 0.03052, 0.02883, 0.06672, 0.08071, 0.1568, 0.02883, 0.06672, 0.07337, 0.1698, 0.08925, 0.1486, 0.07295, 0.007762, 0.04921, 0.03052, 0.08925, 0.1486, 0.04921, 0.03052, 0.08071, 0.1568, 0.0642, 0.2066, 0.01319, 0.1139, 0.003354, 0.1688, 0.0642, 0.2066, 0.06774, 0.1868, 0.01319, 0.1139, 0.06299, 0.2278, 0.003354, 0.1688, 0.0, 0.2278, 0.06299, 0.2278, 0.0642, 0.2066, 0.003354, 0.1688, 0.09843, 0.1458, 0.09843, 0.0, 0.07295, 0.007762, 0.09843, 0.1458, 0.07295, 0.007762, 0.08925, 0.1486, 0.06299, 1.0, 0.0, 0.2278, 0.0, 1.0, 0.06299, 1.0, 0.06299, 0.2278, 0.0, 0.2278, 1.0, 0.1458, 1.0, 0.0, 0.09843, 0.0, 1.0, 0.1458, 0.09843, 0.0, 0.09843, 0.1458, 0.06774, 0.1868, 0.01319, 0.1139, 0.02883, 0.06672, 0.06774, 0.1868, 0.02883, 0.06672, 0.07337, 0.1698, 0.08071, 0.1568, 0.02883, 0.06672, 0.04921, 0.03052, 0.08071, 0.1568, 0.07337, 0.1698, 0.02883, 0.06672, 0.08925, 0.1486, 0.04921, 0.03052, 0.07295, 0.007762, 0.08925, 0.1486, 0.08071, 0.1568, 0.04921, 0.03052, 0.0642, 0.2066, 0.003354, 0.1688, 0.01319, 0.1139, 0.0642, 0.2066, 0.01319, 0.1139, 0.06774, 0.1868, 0.06299, 0.2278, 0.0, 0.2278, 0.003354, 0.1688, 0.06299, 0.2278, 0.003354, 0.1688, 0.0642, 0.2066, 0.09843, 0.1458, 0.07295, 0.007762, 0.09843, 0.0, 0.09843, 0.1458, 0.08925, 0.1486, 0.07295, 0.007762, 0.06299, 1.0, 0.0, 1.0, 0.0, 0.2278, 0.06299, 1.0, 0.0, 0.2278, 0.06299, 0.2278, 1.0, 0.1458, 0.09843, 0.0, 1.0, 0.0, 1.0, 0.1458, 0.09843, 0.1458, 0.09843, 0.0, 1.0, 1.0, 0.0, 0.0, 0.0, 1.0, 1.0, 1.0, 1.0, 0.0, 0.0, 0.0, 0.7412, 0.03407, 1.0, 0.0, 1.0, 0.0, 0.7412, 0.03407, 0.7412, 0.03407, 1.0, 0.0, 0.5, 0.134, 0.5, 0.134, 0.7412, 0.03407, 0.5, 0.134, 0.7412, 0.03407, 0.7412, 0.03407, 0.2929, 0.2929, 0.2929, 0.2929, 0.5, 0.134, 0.2929, 0.2929, 0.5, 0.134, 0.5, 0.134, 0.134, 0.5, 0.134, 0.5, 0.2929, 0.2929, 0.134, 0.5, 0.2929, 0.2929, 0.2929, 0.2929, 0.03407, 0.7412, 0.03407, 0.7412, 0.134, 0.5, 0.03407, 0.7412, 0.134, 0.5, 0.134, 0.5, 0.0, 1.0, 0.0, 1.0, 0.03407, 0.7412, 0.0, 1.0, 0.03407, 0.7412, 0.03407, 0.7412, 0.0, 0.7412, 0.0, 1.0, 1.0, 1.0, 0.0, 0.7412, 1.0, 1.0, 1.0, 0.7412, 0.0, 0.5, 1.0, 0.7412, 1.0, 0.5, 0.0, 0.5, 0.0, 0.7412, 1.0, 0.7412, 0.0, 0.2929, 1.0, 0.5, 1.0, 0.2929, 0.0, 0.2929, 0.0, 0.5, 1.0, 0.5, 0.0, 0.134, 1.0, 0.2929, 1.0, 0.134, 0.0, 0.134, 0.0, 0.2929, 1.0, 0.2929, 0.0, 0.03407, 1.0, 0.134, 1.0, 0.03407, 0.0, 0.03407, 0.0, 0.134, 1.0, 0.134, 0.0, 0.0, 1.0, 0.03407, 1.0, 0.0, 0.0, 0.0, 0.0, 0.03407, 1.0, 0.03407])
me_shape_9_indexedfaceset_001.materials.append(mat_plastic_cast_black)
me_shape_9_indexedfaceset_001.materials.append(mat_metal_goldpins_1)
me_shape_9_indexedfaceset_001.update()

# ---- objects
ob_shape_9_indexedfaceset = bpy.data.objects.new('SHAPE_9_IndexedFaceSet', me_shape_9_indexedfaceset_001)

# ---- transforms, parenting, visibility, modifiers, constraints
ob_shape_9_indexedfaceset.location = (-2.384e-07, 0.0, 0.0)
ob_shape_9_indexedfaceset.rotation_euler = (-1.571, 0.0, -1.571)
ob_shape_9_indexedfaceset.scale = (2.54, 2.54, 2.54)
_m = ob_shape_9_indexedfaceset.modifiers.new('Bevel', 'BEVEL')
_m.segments = 3
_m = ob_shape_9_indexedfaceset.modifiers.new('Auto Smooth', 'NODES')
_m.node_group = ng_auto_smooth
_gi = [s.identifier for s in ng_auto_smooth.interface.items_tree if s.item_type == 'SOCKET' and s.in_out == 'INPUT']
_m[_gi[1]] = 0.5236  # Angle

# ---- collection membership
col_collection.objects.link(ob_shape_9_indexedfaceset)

# ---- scene / render settings (as saved in the file)
scene.frame_start = 1; scene.frame_end = 250; scene.frame_set(1)
scene.render.engine = 'BLENDER_EEVEE_NEXT'
scene.cycles.sampling_pattern = 'TABULATED_SOBOL'
scene.cycles.use_light_tree = False
scene.view_settings.view_transform = 'Filmic'
bpy.context.view_layer.update()

# ---- added for rendering (the .blend has no active camera and no usable light): camera, sun
cam_auto = bpy.data.cameras.new('AutoCamera')
cam_auto.lens = 50.0
cam_auto.sensor_width = 36.0
cam_auto.clip_end = 1000.0
ob_auto_camera = bpy.data.objects.new('AutoCamera', cam_auto)
scene.collection.objects.link(ob_auto_camera)
ob_auto_camera.location = (16.6824, -15.4609, 9.27394)
ob_auto_camera.rotation_euler = (1.09748, -7.21219e-08, 0.694738)
scene.camera = ob_auto_camera
light_auto_sun = bpy.data.lights.new('AutoSun', 'SUN')
light_auto_sun.energy = 3.0
light_auto_sun.angle = 0.0523599
ob_auto_sun = bpy.data.objects.new('AutoSun', light_auto_sun)
scene.collection.objects.link(ob_auto_sun)
ob_auto_sun.rotation_euler = (0.872665, 0.174533, 0.523599)
bpy.context.view_layer.update()
